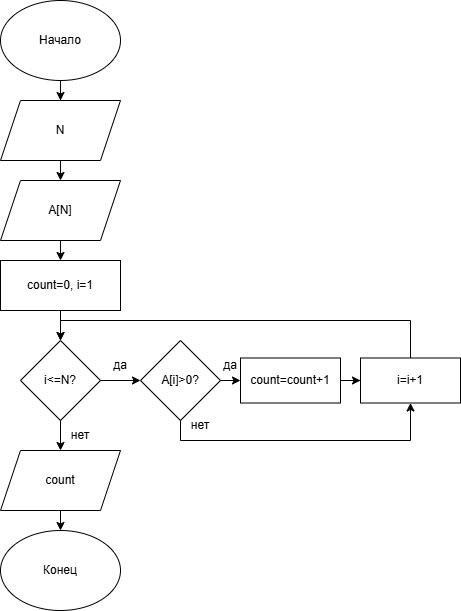

The diagram above was exported from draw.io. Its source (the exported page's mxGraphModel, read from the mxfile embedded in the PNG):
<mxGraphModel dx="982" dy="664" grid="1" gridSize="10" guides="1" tooltips="1" connect="1" arrows="1" fold="1" page="1" pageScale="1" pageWidth="827" pageHeight="1169" math="0" shadow="0">
  <root>
    <mxCell id="0" />
    <mxCell id="1" parent="0" />
    <mxCell id="qnXMhLUQ-zCRN6JnV3rh-5" edge="1" parent="1" source="qnXMhLUQ-zCRN6JnV3rh-1" style="edgeStyle=orthogonalEdgeStyle;rounded=0;orthogonalLoop=1;jettySize=auto;html=1;exitX=0.5;exitY=1;exitDx=0;exitDy=0;" target="qnXMhLUQ-zCRN6JnV3rh-3">
      <mxGeometry relative="1" as="geometry">
        <mxPoint x="200" y="150" as="sourcePoint" />
      </mxGeometry>
    </mxCell>
    <mxCell id="qnXMhLUQ-zCRN6JnV3rh-2" parent="1" style="rounded=0;whiteSpace=wrap;html=1;fillColor=none;" value="&lt;div style=&quot;text-align: start;&quot;&gt;count=0, i=1&lt;/div&gt;" vertex="1">
      <mxGeometry height="50" width="120" x="140" y="350" as="geometry" />
    </mxCell>
    <mxCell id="4bmeQHPApVSzcGoD0M2j-36" edge="1" parent="1" source="qnXMhLUQ-zCRN6JnV3rh-3" style="edgeStyle=orthogonalEdgeStyle;rounded=0;orthogonalLoop=1;jettySize=auto;html=1;exitX=0.5;exitY=1;exitDx=0;exitDy=0;entryX=0.5;entryY=0;entryDx=0;entryDy=0;" target="4bmeQHPApVSzcGoD0M2j-35">
      <mxGeometry relative="1" as="geometry" />
    </mxCell>
    <mxCell id="qnXMhLUQ-zCRN6JnV3rh-3" parent="1" style="shape=parallelogram;perimeter=parallelogramPerimeter;whiteSpace=wrap;html=1;fixedSize=1;fillColor=none;" value="N" vertex="1">
      <mxGeometry height="60" width="120" x="140" y="190" as="geometry" />
    </mxCell>
    <mxCell id="qnXMhLUQ-zCRN6JnV3rh-10" parent="1" style="ellipse;whiteSpace=wrap;html=1;fillColor=none;" value="Конец" vertex="1">
      <mxGeometry height="80" width="120" x="140" y="620" as="geometry" />
    </mxCell>
    <mxCell id="4bmeQHPApVSzcGoD0M2j-41" edge="1" parent="1" source="4bmeQHPApVSzcGoD0M2j-1" style="edgeStyle=orthogonalEdgeStyle;rounded=0;orthogonalLoop=1;jettySize=auto;html=1;exitX=1;exitY=0.5;exitDx=0;exitDy=0;entryX=0;entryY=0.5;entryDx=0;entryDy=0;" target="4bmeQHPApVSzcGoD0M2j-40">
      <mxGeometry relative="1" as="geometry" />
    </mxCell>
    <mxCell id="4bmeQHPApVSzcGoD0M2j-1" parent="1" style="rhombus;whiteSpace=wrap;html=1;fillColor=none;" value="i&amp;lt;=N?" vertex="1">
      <mxGeometry height="80" width="80" x="160" y="430" as="geometry" />
    </mxCell>
    <mxCell id="4bmeQHPApVSzcGoD0M2j-11" edge="1" parent="1" source="4bmeQHPApVSzcGoD0M2j-25" style="edgeStyle=orthogonalEdgeStyle;rounded=0;orthogonalLoop=1;jettySize=auto;html=1;exitX=0.5;exitY=0;exitDx=0;exitDy=0;entryX=0.5;entryY=0;entryDx=0;entryDy=0;" target="4bmeQHPApVSzcGoD0M2j-1">
      <mxGeometry relative="1" as="geometry">
        <Array as="points">
          <mxPoint x="550" y="410" />
          <mxPoint x="200" y="410" />
        </Array>
        <mxPoint x="510" y="440" as="sourcePoint" />
      </mxGeometry>
    </mxCell>
    <mxCell id="4bmeQHPApVSzcGoD0M2j-10" edge="1" parent="1" source="4bmeQHPApVSzcGoD0M2j-8" style="edgeStyle=orthogonalEdgeStyle;rounded=0;orthogonalLoop=1;jettySize=auto;html=1;exitX=0.5;exitY=1;exitDx=0;exitDy=0;entryX=0.5;entryY=0;entryDx=0;entryDy=0;" target="qnXMhLUQ-zCRN6JnV3rh-10">
      <mxGeometry relative="1" as="geometry" />
    </mxCell>
    <mxCell id="4bmeQHPApVSzcGoD0M2j-8" parent="1" style="shape=parallelogram;perimeter=parallelogramPerimeter;whiteSpace=wrap;html=1;fixedSize=1;" value="count" vertex="1">
      <mxGeometry height="60" width="120" x="140" y="540" as="geometry" />
    </mxCell>
    <mxCell id="4bmeQHPApVSzcGoD0M2j-12" parent="1" style="text;html=1;whiteSpace=wrap;strokeColor=none;fillColor=none;align=center;verticalAlign=middle;rounded=0;" value="нет" vertex="1">
      <mxGeometry height="30" width="60" x="190" y="510" as="geometry" />
    </mxCell>
    <mxCell id="4bmeQHPApVSzcGoD0M2j-13" parent="1" style="text;html=1;whiteSpace=wrap;strokeColor=none;fillColor=none;align=center;verticalAlign=middle;rounded=0;" value="да" vertex="1">
      <mxGeometry height="30" width="60" x="230" y="440" as="geometry" />
    </mxCell>
    <mxCell id="4bmeQHPApVSzcGoD0M2j-16" edge="1" parent="1" style="edgeStyle=orthogonalEdgeStyle;rounded=0;orthogonalLoop=1;jettySize=auto;html=1;exitX=0.5;exitY=1;exitDx=0;exitDy=0;entryX=0.5;entryY=0;entryDx=0;entryDy=0;" target="qnXMhLUQ-zCRN6JnV3rh-2">
      <mxGeometry relative="1" as="geometry">
        <mxPoint x="200" y="320" as="sourcePoint" />
      </mxGeometry>
    </mxCell>
    <mxCell id="4bmeQHPApVSzcGoD0M2j-29" edge="1" parent="1" style="edgeStyle=orthogonalEdgeStyle;rounded=0;orthogonalLoop=1;jettySize=auto;html=1;exitX=0.5;exitY=1;exitDx=0;exitDy=0;">
      <mxGeometry relative="1" as="geometry">
        <mxPoint x="200" y="400" as="sourcePoint" />
        <mxPoint x="200" y="430" as="targetPoint" />
      </mxGeometry>
    </mxCell>
    <mxCell id="4bmeQHPApVSzcGoD0M2j-25" parent="1" style="rounded=0;whiteSpace=wrap;html=1;fillColor=none;" value="i=i+1" vertex="1">
      <mxGeometry height="45" width="100" x="500" y="447.5" as="geometry" />
    </mxCell>
    <mxCell id="qnXMhLUQ-zCRN6JnV3rh-1" parent="1" style="ellipse;whiteSpace=wrap;html=1;fillColor=none;" value="Начало" vertex="1">
      <mxGeometry height="80" width="120" x="140" y="90" as="geometry" />
    </mxCell>
    <mxCell id="4bmeQHPApVSzcGoD0M2j-43" edge="1" parent="1" source="4bmeQHPApVSzcGoD0M2j-33" style="edgeStyle=orthogonalEdgeStyle;rounded=0;orthogonalLoop=1;jettySize=auto;html=1;exitX=1;exitY=0.5;exitDx=0;exitDy=0;" target="4bmeQHPApVSzcGoD0M2j-25">
      <mxGeometry relative="1" as="geometry" />
    </mxCell>
    <mxCell id="4bmeQHPApVSzcGoD0M2j-33" parent="1" style="rounded=0;whiteSpace=wrap;html=1;fillColor=none;" value="count=count+1" vertex="1">
      <mxGeometry height="45" width="100" x="380" y="447.5" as="geometry" />
    </mxCell>
    <mxCell id="4bmeQHPApVSzcGoD0M2j-35" parent="1" style="shape=parallelogram;perimeter=parallelogramPerimeter;whiteSpace=wrap;html=1;fixedSize=1;" value="&lt;div style=&quot;text-align: start;&quot;&gt;A[N]&lt;/div&gt;" vertex="1">
      <mxGeometry height="60" width="120" x="140" y="270" as="geometry" />
    </mxCell>
    <mxCell id="4bmeQHPApVSzcGoD0M2j-38" edge="1" parent="1" source="4bmeQHPApVSzcGoD0M2j-1" style="edgeStyle=orthogonalEdgeStyle;rounded=0;orthogonalLoop=1;jettySize=auto;html=1;exitX=0.5;exitY=1;exitDx=0;exitDy=0;entryX=0.5;entryY=0;entryDx=0;entryDy=0;">
      <mxGeometry relative="1" as="geometry">
        <mxPoint x="200" y="540" as="targetPoint" />
      </mxGeometry>
    </mxCell>
    <mxCell id="4bmeQHPApVSzcGoD0M2j-42" edge="1" parent="1" source="4bmeQHPApVSzcGoD0M2j-40" style="edgeStyle=orthogonalEdgeStyle;rounded=0;orthogonalLoop=1;jettySize=auto;html=1;exitX=1;exitY=0.5;exitDx=0;exitDy=0;entryX=0;entryY=0.5;entryDx=0;entryDy=0;" target="4bmeQHPApVSzcGoD0M2j-33">
      <mxGeometry relative="1" as="geometry" />
    </mxCell>
    <mxCell id="N59il6cfmkmE-jMywvYC-1" edge="1" parent="1" source="4bmeQHPApVSzcGoD0M2j-40" style="edgeStyle=orthogonalEdgeStyle;rounded=0;orthogonalLoop=1;jettySize=auto;html=1;exitX=0.5;exitY=1;exitDx=0;exitDy=0;entryX=0.5;entryY=1;entryDx=0;entryDy=0;" target="4bmeQHPApVSzcGoD0M2j-25">
      <mxGeometry relative="1" as="geometry" />
    </mxCell>
    <mxCell id="4bmeQHPApVSzcGoD0M2j-40" parent="1" style="rhombus;whiteSpace=wrap;html=1;fillColor=none;" value="A[i]&amp;gt;0?" vertex="1">
      <mxGeometry height="80" width="80" x="280" y="430" as="geometry" />
    </mxCell>
    <mxCell id="N59il6cfmkmE-jMywvYC-2" parent="1" style="text;html=1;whiteSpace=wrap;strokeColor=none;fillColor=none;align=center;verticalAlign=middle;rounded=0;" value="нет" vertex="1">
      <mxGeometry height="30" width="60" x="310" y="500" as="geometry" />
    </mxCell>
    <mxCell id="N59il6cfmkmE-jMywvYC-3" parent="1" style="text;html=1;whiteSpace=wrap;strokeColor=none;fillColor=none;align=center;verticalAlign=middle;rounded=0;" value="да" vertex="1">
      <mxGeometry height="30" width="60" x="340" y="440" as="geometry" />
    </mxCell>
  </root>
</mxGraphModel>